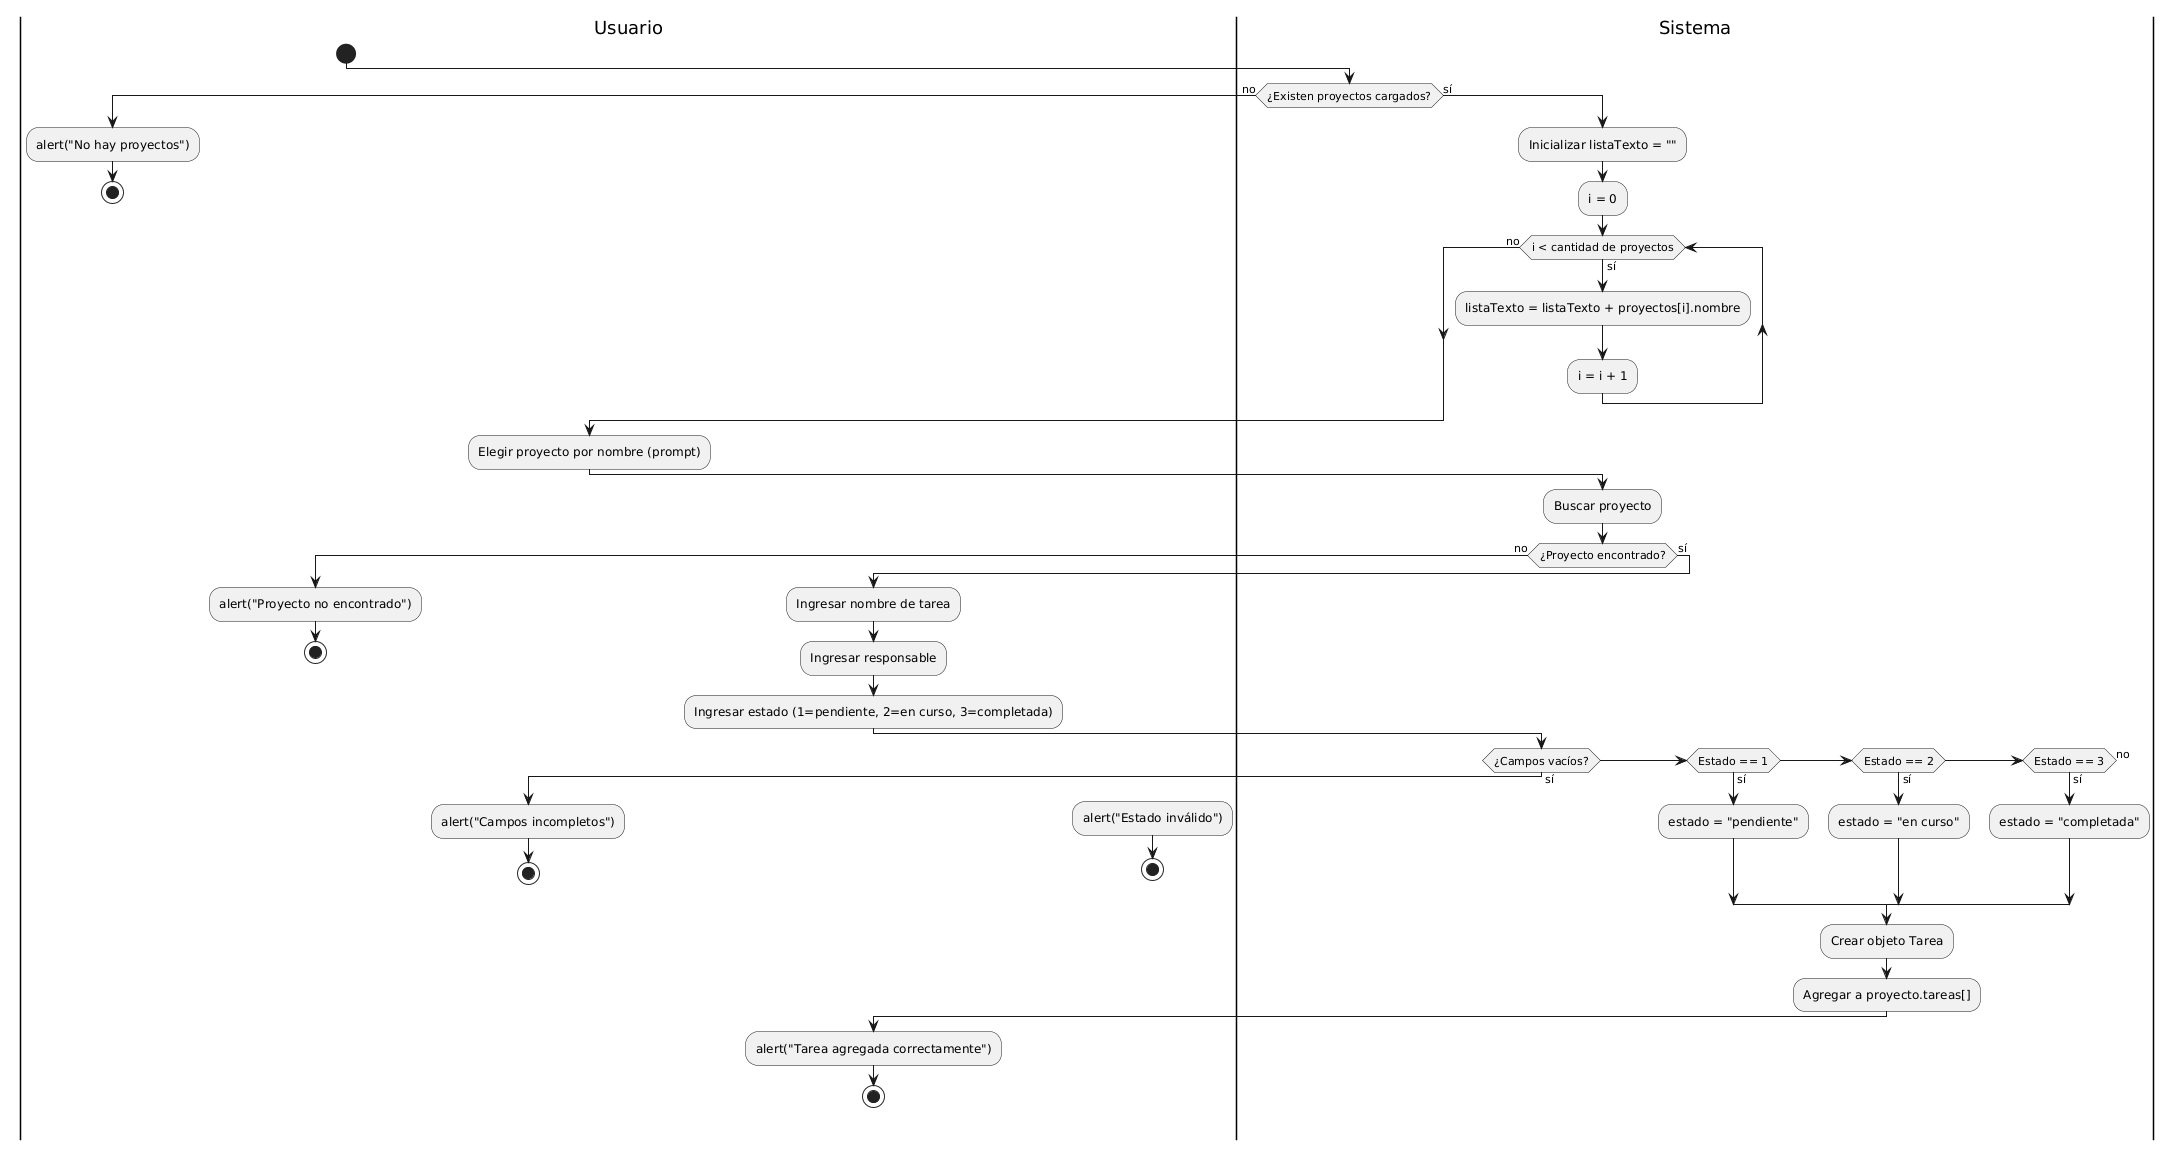

The diagram above was rendered by PlantUML. Its source (embedded in the PNG):
@startuml
|Usuario|
start
|Sistema|
if (¿Existen proyectos cargados?) then (no)
  |Usuario|
  :alert("No hay proyectos");
  stop
else (sí)
  |Sistema|
  :Inicializar listaTexto = "";
  :i = 0;
  while (i < cantidad de proyectos) is (sí)
    :listaTexto = listaTexto + proyectos[i].nombre;
    :i = i + 1;
  endwhile (no)
  |Usuario|
  :Elegir proyecto por nombre (prompt);
  
  |Sistema|
  :Buscar proyecto;
  if (¿Proyecto encontrado?) then (no)
    |Usuario|
    :alert("Proyecto no encontrado");
    stop
  else (sí)
    |Usuario|
    :Ingresar nombre de tarea;
    :Ingresar responsable;
    :Ingresar estado (1=pendiente, 2=en curso, 3=completada);
    
    |Sistema|
    if (¿Campos vacíos?) then (sí)
      |Usuario|
      :alert("Campos incompletos");
      stop
    elseif (Estado == 1) then (sí)
      |Sistema|
      :estado = "pendiente";
    elseif (Estado == 2) then (sí)
      |Sistema|
      :estado = "en curso";
    elseif (Estado == 3) then (sí)
      |Sistema|
      :estado = "completada";
    else (no)
      |Usuario|
      :alert("Estado inválido");
      stop
    endif
    
    |Sistema|
    :Crear objeto Tarea;
    :Agregar a proyecto.tareas[];
    |Usuario|
    :alert("Tarea agregada correctamente");
    stop
  endif
endif
@enduml